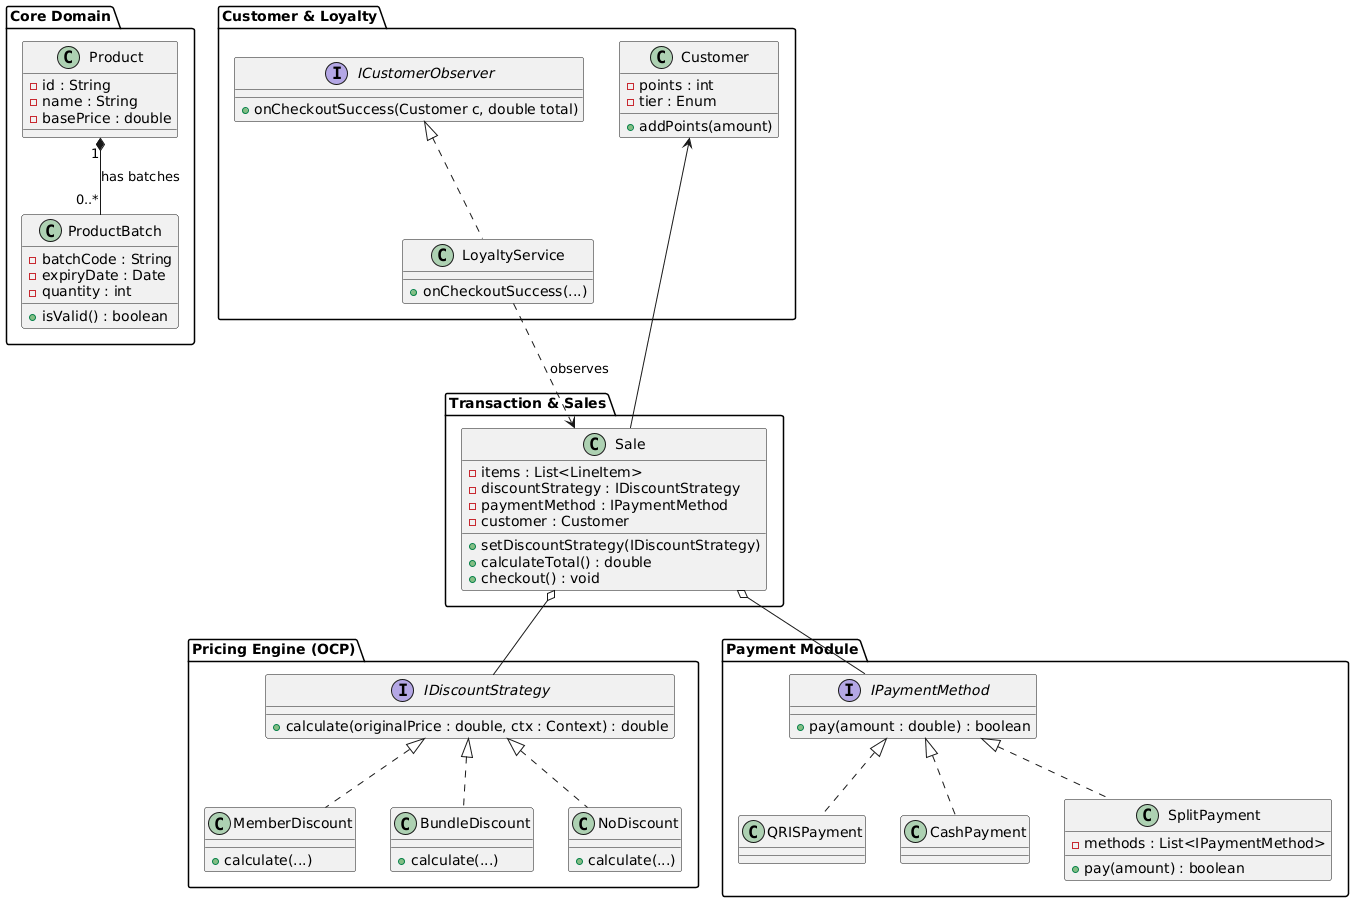

The diagram above was rendered by PlantUML. Its source (embedded in the PNG):
@startuml
package "Core Domain" {
    class Product {
        - id : String
        - name : String
        - basePrice : double
    }

    class ProductBatch {
        - batchCode : String
        - expiryDate : Date
        - quantity : int
        + isValid() : boolean
    }
    
    Product "1" *-- "0..*" ProductBatch : has batches
}

package "Pricing Engine (OCP)" {
    interface IDiscountStrategy {
        + calculate(originalPrice : double, ctx : Context) : double
    }

    class MemberDiscount implements IDiscountStrategy {
        + calculate(...)
    }

    class BundleDiscount implements IDiscountStrategy {
        + calculate(...)
    }

    class NoDiscount implements IDiscountStrategy {
        + calculate(...)
    }
}

package "Payment Module" {
    interface IPaymentMethod {
        + pay(amount : double) : boolean
    }

    class QRISPayment implements IPaymentMethod {}
    class CashPayment implements IPaymentMethod {}
    
    class SplitPayment implements IPaymentMethod {
        - methods : List<IPaymentMethod>
        + pay(amount) : boolean
    }
}

package "Customer & Loyalty" {
    class Customer {
        - points : int
        - tier : Enum
        + addPoints(amount)
    }
    
    interface ICustomerObserver {
        + onCheckoutSuccess(Customer c, double total)
    }
    
    class LoyaltyService implements ICustomerObserver {
        + onCheckoutSuccess(...)
    }
}

package "Transaction & Sales" {
    class Sale {
        - items : List<LineItem>
        - discountStrategy : IDiscountStrategy
        - paymentMethod : IPaymentMethod
        - customer : Customer
        
        + setDiscountStrategy(IDiscountStrategy)
        + calculateTotal() : double
        + checkout() : void
    }
}

Sale o-- IDiscountStrategy
Sale o-- IPaymentMethod
Sale --> Customer
LoyaltyService ..> Sale : observes
@enduml